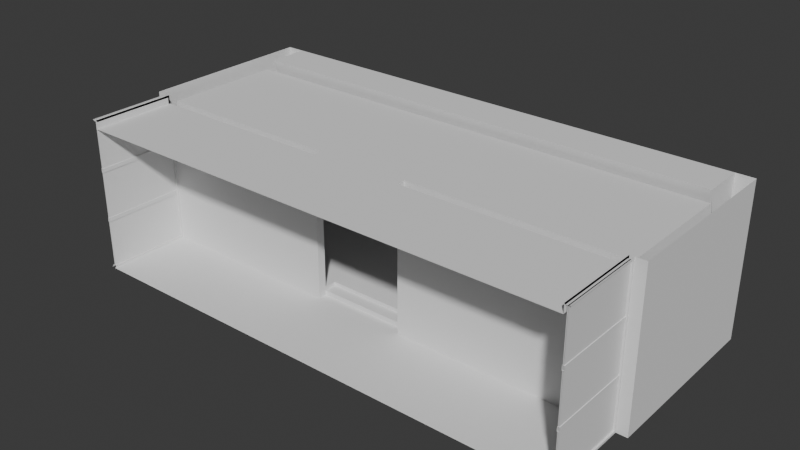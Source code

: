 # Source: ResidentialBuilding_Detailed_FrontMid.blend  (saved by Blender 4.5.88; exported with 4.5.12 LTS)
import bpy
from mathutils import Matrix  # noqa: F401  (used for matrix-valued properties, if any)

bpy.ops.wm.read_factory_settings(use_empty=True)
scene = bpy.context.scene
scene.name = 'Scene'

# ---- collections
col_collection = bpy.data.collections.new('Collection'); scene.collection.children.link(col_collection)

# ---- materials (node trees are filled in below, after node groups)
mat_ground = bpy.data.materials.new('ground')
mat_ground.alpha_threshold = 0.0
mat_ground.roughness = 0.5
mat_ground.line_color = (0.0, 0.0, 0.0, 1.0)
mat_glass = bpy.data.materials.new('glass')
mat_glass.alpha_threshold = 0.0
mat_glass.specular_color = (0.0, 0.0, 0.0)
mat_glass.roughness = 0.5
mat_glass.specular_intensity = 0.0
mat_glass.line_color = (0.0, 0.0, 0.0, 0.3)

# ---- material node trees

# ---- world
world_world = bpy.data.worlds.new('World'); scene.world = world_world
world_world.use_nodes = True; world_world.node_tree.nodes.clear()
_N = world_world.node_tree.nodes; _L = world_world.node_tree.links
n0 = _N.new('ShaderNodeOutputWorld'); n0.name = 'World Output'; n0.location = (200, 100)
n1 = _N.new('ShaderNodeBackground'); n1.name = 'Background'; n1.location = (-200, 100)
n1.inputs[0].default_value = (0.05088, 0.05088, 0.05088, 1.0)
_L.new(n1.outputs[0], n0.inputs[0])
n0.is_active_output = True
world_world.color = (0.05088, 0.05088, 0.05088)
world_world.sun_shadow_jitter_overblur = 0.0

# ---- meshes
me_residential_buildings_001_004 = bpy.data.meshes.new('Residential Buildings 001.004')
me_residential_buildings_001_004.from_pydata([(5.772, 3.037, 0.2263), (5.772, 3.1, 2.146e-06), (5.772, 2.1, 2.146e-06), (5.772, 3.1, 3.6), (5.772, 3.1, 2.146e-06), (5.772, 2.1, 3.6), (-5.772, 3.1, 3.6), (-5.772, 3.1, 2.384e-07), (-5.772, 2.1, 3.6), (-5.772, 3.037, 0.2263), (-5.772, 3.1, 1.192e-06), (-5.772, 2.1, 1.192e-06), (6.2, -1.1, -1.669e-06), (5.95, -3.1, -1.669e-06), (5.95, -1.1, -1.669e-06), (-6.2, -1.1, -1.669e-06), (-5.95, -1.1, -1.669e-06), (-5.95, -3.1, -1.907e-06), (1.2, -3.1, -1.192e-06), (0.75, -3.1, -1.192e-06), (-2.85, -3.1, -1.431e-06), (-5.15, -3.1, -1.669e-06), (-0.55, -3.1, -1.431e-06), (-0.15, -3.1, -1.431e-06), (-3.317, -3.1, -1.431e-06), (-4.983, -3.1, -1.669e-06), (-0.7167, -3.1, -1.431e-06), (-2.383, -3.1, -1.431e-06), (6.2, 3.1, -1.669e-06), (5.95, -1.138, 3.551), (5.95, -3.062, 3.551), (5.95, -1.138, 0.04909), (5.95, -3.062, 0.04909), (-5.95, -1.138, 0.04909), (-5.95, -3.062, 0.04909), (-5.95, -1.138, 3.551), (-5.95, -3.062, 3.551), (5.85, -3.062, 0.04909), (5.85, -3.062, 3.551), (5.85, -1.138, 3.551), (-5.85, -3.062, 3.551), (5.85, -1.138, 0.04909), (5.85, -3.1, -1.669e-06), (5.85, -1.1, -1.669e-06), (5.85, -1.1, 3.6), (5.85, -3.1, 3.6), (-5.85, -1.138, 3.551), (-5.85, -3.062, 0.04909), (-5.85, -1.138, 0.04909), (-5.85, -3.1, -1.669e-06), (-5.85, -1.1, -1.669e-06), (-5.875, -1.138, 2.351), (-5.875, -3.062, 2.351), (5.875, -1.138, 2.449), (5.875, -3.062, 2.449), (-5.875, -1.138, 2.449), (-5.875, -3.062, 2.449), (5.875, -1.138, 2.351), (5.875, -3.062, 2.351), (-5.925, -3.062, 2.351), (-5.925, -1.138, 2.351), (5.925, -3.062, 2.351), (5.925, -1.138, 2.351), (5.925, -3.062, 2.449), (5.925, -1.138, 2.449), (-5.925, -1.138, 2.449), (-5.925, -3.062, 2.449), (-1.35, -1.1, -1.669e-06), (3.35, -3.1, -1.669e-06), (0.85, -1.1, -1.669e-06), (0.85, -0.9, 0.2), (-1.35, -0.9, 0.2), (5.85, 2.874, 0.2), (5.85, -0.9, 0.2), (-5.85, 2.874, 0.2), (-5.85, -0.9, 0.2), (-1.35, -0.9, 3.4), (-5.85, -0.9, 3.4), (-5.85, 1.948, 3.4), (5.85, 1.948, 3.4), (5.85, -0.9, 3.4), (0.85, -0.9, 3.4), (-1.35, -1.1, 3.4), (0.85, -1.1, 3.4), (5.85, -1.1, 3.4), (-5.85, -1.1, 3.4), (5.85, -3.1, 3.4), (-5.85, -3.1, 3.4), (-2.85, -3.1, 3.4), (-5.85, -3.1, 3.6), (-5.85, -1.1, 3.6), (0.125, -3.1, 3.4), (-5.422, 2.078, 2.96), (5.422, 2.078, 2.96), (5.422, 2.548, 1.34), (-5.422, 2.548, 1.34), (5.422, 2.727, 1.34), (5.422, 2.278, 2.96), (0.85, -0.9, -1.669e-06), (-1.35, -0.9, -1.669e-06), (-1.35, -0.611, 0.2), (0.85, -0.611, 0.2), (0.85, -0.9, 0.115), (-1.35, -0.9, 0.115), (0.85, -0.611, 0.115), (-1.35, -0.611, 0.115), (-6.2, -1.1, 3.6), (-6.2, 3.1, 3.6), (5.95, -1.1, 3.6), (6.2, 3.1, 3.6), (5.95, -3.1, 3.6), (-5.95, -3.1, 3.6), (-5.95, -1.1, 3.6), (6.2, -1.1, 3.6), (-5.772, 3.1, 3.6), (5.772, 3.1, 3.6), (5.925, -1.138, 1.249), (5.925, -3.062, 1.249), (5.925, -1.138, 1.151), (5.925, -3.062, 1.151), (5.875, -3.062, 1.151), (5.875, -1.138, 1.151), (5.875, -3.062, 1.249), (5.875, -1.138, 1.249), (-5.925, -3.062, 1.249), (-5.925, -1.138, 1.249), (-5.925, -1.138, 1.151), (-5.925, -3.062, 1.151), (-5.875, -3.062, 1.249), (-5.875, -1.138, 1.249), (-5.875, -3.062, 1.151), (-5.875, -1.138, 1.151), (6.2, 2.1, -1.669e-06), (-6.2, 3.1, -1.669e-06), (-6.2, 2.1, -1.669e-06), (-5.422, 2.278, 2.96), (-5.422, 2.727, 1.34), (5.772, 3.1, -1.669e-06), (-5.772, 3.1, -1.669e-06), (5.772, 2.1, -1.669e-06), (5.772, 2.1, 3.6), (-5.772, 2.1, 3.6), (5.772, 3.1, 0.2415), (-5.772, 3.1, 0.2415), (-5.772, 2.1, -1.669e-06), (-5.772, 3.036, 0.2261), (5.772, 3.036, 0.2261), (-5.91, -1.138, 0.04909), (-5.91, -3.062, 0.04909), (-5.91, -1.138, 3.551), (-5.91, -3.062, 3.551), (-5.89, -3.062, 3.551), (-5.89, -1.138, 3.551), (-5.89, -3.062, 0.04909), (-5.89, -1.138, 0.04909), (5.91, -1.138, 3.551), (5.91, -3.062, 3.551), (5.91, -1.138, 0.04909), (5.91, -3.062, 0.04909), (5.89, -3.062, 0.04909), (5.89, -3.062, 3.551), (5.89, -1.138, 3.551), (5.89, -1.138, 0.04909), (-5.772, 2.1, 3.6), (-5.772, 3.1, 3.6)], [], [(2, 0, 1), (5, 3, 4), (8, 7, 6), (11, 10, 9), (14, 12, 113, 108), (16, 112, 106, 15), (110, 30, 29, 108), (14, 31, 32, 13), (17, 34, 33, 16), (112, 35, 36, 111), (32, 31, 41, 37), (29, 30, 38, 39), (36, 35, 46, 40), (33, 34, 47, 48), (43, 42, 37, 41), (45, 44, 39, 38), (90, 89, 40, 46), (49, 50, 48, 47), (55, 56, 52, 51), (54, 53, 57, 58), (59, 60, 51, 52), (65, 66, 56, 55), (63, 64, 53, 54), (62, 61, 58, 57), (65, 60, 59, 66), (63, 61, 62, 64), (33, 48, 46, 35), (16, 33, 35, 112), (46, 48, 50, 90), (108, 29, 31, 14), (29, 39, 41, 31), (39, 44, 43, 41), (42, 43, 69, 68), (71, 75, 77, 76), (75, 74, 78, 77), (72, 73, 80, 79), (73, 70, 81, 80), (69, 43, 84, 83), (50, 67, 82, 85), (82, 88, 87, 85), (76, 77, 78), (79, 80, 81), (76, 78, 79, 81), (83, 84, 86), (86, 84, 44, 45), (85, 87, 89, 90), (76, 81, 83, 82), (21, 50, 49), (21, 25, 50), (24, 50, 25), (24, 67, 50), (20, 67, 24), (20, 27, 67), (26, 67, 27), (22, 69, 67, 26), (22, 23, 69), (19, 69, 23), (18, 69, 19), (18, 68, 69), (91, 82, 83), (86, 91, 83), (91, 88, 82), (79, 78, 92, 93), (74, 72, 94, 95), (78, 74, 95, 92), (72, 79, 93, 94), (93, 97, 96, 94), (69, 98, 99, 67), (101, 72, 74, 100), (72, 101, 73), (101, 70, 73), (71, 100, 75), (100, 74, 75), (102, 103, 99, 98), (102, 104, 105, 103), (104, 101, 100, 105), (71, 103, 105, 100), (70, 101, 104, 102), (103, 71, 67, 99), (76, 82, 67, 71), (69, 102, 98), (69, 70, 102), (81, 70, 69, 83), (12, 28, 109, 113), (117, 119, 118, 116), (118, 119, 120, 121), (117, 116, 123, 122), (122, 123, 121, 120), (125, 126, 127, 124), (125, 124, 128, 129), (127, 126, 131, 130), (129, 128, 130, 131), (143, 141, 135, 136), (143, 142, 146, 145), (94, 96, 136, 95), (92, 135, 97, 93), (92, 95, 136, 135), (109, 28, 137, 115), (133, 107, 114, 138), (15, 106, 107, 133), (137, 28, 132, 139), (142, 143, 136, 96), (145, 146, 139, 144), (141, 140, 97, 135), (133, 138, 144, 134), (140, 142, 96, 97), (147, 148, 150, 149), (152, 151, 153, 154), (150, 151, 152, 149), (147, 154, 153, 148), (147, 149, 152, 154), (159, 160, 161, 162), (158, 157, 155, 156), (158, 159, 162, 157), (155, 161, 160, 156), (155, 157, 162, 161), (164, 3, 5, 163)])
me_residential_buildings_001_004.polygons.foreach_set('material_index', [0, 0, 0, 0, 0, 0, 0, 0, 0, 0, 0, 0, 0, 0, 0, 0, 0, 0, 0, 0, 0, 0, 0, 0, 0, 0, 0, 0, 0, 0, 0, 0, 0, 0, 0, 0, 0, 0, 0, 0, 0, 0, 0, 0, 0, 0, 0, 0, 0, 0, 0, 0, 0, 0, 0, 0, 0, 0, 0, 0, 0, 0, 0, 0, 0, 0, 0, 0, 0, 0, 0, 0, 0, 0, 0, 0, 0, 0, 0, 0, 0, 0, 0, 0, 0, 0, 0, 0, 0, 0, 0, 0, 0, 0, 0, 0, 0, 0, 0, 0, 0, 0, 0, 0, 0, 0, 1, 1, 1, 1, 1, 1, 1, 1, 1, 1, 0])
_uv = me_residential_buildings_001_004.uv_layers.new(name='UVMap')
_uv.uv.foreach_set('vector', [0.9443, 0.2875, 0.9404, 0.2682, 0.945, 0.2671, 0.3703, 0.3612, 0.3532, 0.3612, 0.3532, 0.2997, 0.5242, 0.7725, 0.54, 0.8292, 0.54, 0.7725, 0.9443, 0.2875, 0.945, 0.2671, 0.9496, 0.2686, 0.2699, 0.2997, 0.2742, 0.2997, 0.2742, 0.3612, 0.2699, 0.3612, 0.6167, 0.8292, 0.6167, 0.7725, 0.6127, 0.7725, 0.6127, 0.8292, 0.3547, 0.7995, 0.3554, 0.7986, 0.3914, 0.7986, 0.3921, 0.7995, 0.1086, 0.8892, 0.1079, 0.8901, 0.07187, 0.8901, 0.07116, 0.8892, 0.2142, 0.6451, 0.215, 0.6441, 0.251, 0.6441, 0.2517, 0.6451, 0.6452, 0.6988, 0.6445, 0.6997, 0.6085, 0.6997, 0.6078, 0.6988, 0.07187, 0.8901, 0.1079, 0.8901, 0.1079, 0.892, 0.07187, 0.892, 0.3914, 0.7986, 0.3554, 0.7986, 0.3554, 0.7967, 0.3914, 0.7967, 0.6085, 0.6997, 0.6445, 0.6997, 0.6445, 0.7016, 0.6085, 0.7016, 0.251, 0.6441, 0.215, 0.6441, 0.215, 0.6423, 0.251, 0.6423, 0.1086, 0.8929, 0.07116, 0.8929, 0.07187, 0.892, 0.1079, 0.892, 0.3547, 0.7958, 0.3921, 0.7958, 0.3914, 0.7967, 0.3554, 0.7967, 0.6452, 0.7025, 0.6078, 0.7025, 0.6085, 0.7016, 0.6445, 0.7016, 0.2142, 0.6414, 0.2517, 0.6414, 0.251, 0.6423, 0.215, 0.6423, 0.1089, 0.9153, 0.07283, 0.9153, 0.07283, 0.9135, 0.1089, 0.9135, 0.2487, 0.6306, 0.2848, 0.6306, 0.2848, 0.6325, 0.2487, 0.6325, 0.07283, 0.9125, 0.1089, 0.9125, 0.1089, 0.9135, 0.07283, 0.9135, 0.1089, 0.9162, 0.07283, 0.9162, 0.07283, 0.9153, 0.1089, 0.9153, 0.2487, 0.6297, 0.2848, 0.6297, 0.2848, 0.6306, 0.2487, 0.6306, 0.2848, 0.6334, 0.2487, 0.6334, 0.2487, 0.6325, 0.2848, 0.6325, 0.1089, 0.9107, 0.1089, 0.9125, 0.07283, 0.9125, 0.07283, 0.9107, 0.2487, 0.6353, 0.2487, 0.6334, 0.2848, 0.6334, 0.2848, 0.6353, 0.4137, 0.4295, 0.4155, 0.4295, 0.4155, 0.495, 0.4137, 0.495, 0.4129, 0.4286, 0.4137, 0.4295, 0.4137, 0.495, 0.4129, 0.4959, 0.4155, 0.495, 0.4155, 0.4295, 0.4162, 0.4286, 0.4162, 0.4959, 0.6508, 0.7685, 0.6501, 0.7676, 0.6501, 0.7021, 0.6508, 0.7012, 0.6501, 0.7676, 0.6483, 0.7676, 0.6483, 0.7021, 0.6501, 0.7021, 0.6483, 0.7676, 0.6476, 0.7685, 0.6476, 0.7012, 0.6483, 0.7021, 0.4071, 0.7667, 0.4071, 0.7292, 0.5007, 0.7293, 0.4539, 0.7667, 0.1968, 0.347, 0.1968, 0.4028, 0.1571, 0.4028, 0.1571, 0.347, 0.1968, 0.4028, 0.1968, 0.4496, 0.1571, 0.4381, 0.1571, 0.4028, 0.002487, 0.3005, 0.05294, 0.3005, 0.05294, 0.3433, 0.01487, 0.3433, 0.05294, 0.3005, 0.1198, 0.3005, 0.1198, 0.3433, 0.05294, 0.3433, 0.1781, 0.7829, 0.1781, 0.8705, 0.1185, 0.8705, 0.1185, 0.7829, 0.5327, 0.4256, 0.5327, 0.5098, 0.4691, 0.5098, 0.4691, 0.4256, 0.7717, 0.8659, 0.7998, 0.8285, 0.856, 0.8285, 0.856, 0.8659, 0.7717, 0.8696, 0.856, 0.8696, 0.856, 0.923, 0.6369, 0.923, 0.6369, 0.8696, 0.7305, 0.8696, 0.7717, 0.8696, 0.856, 0.923, 0.6369, 0.923, 0.7305, 0.8696, 0.7305, 0.8659, 0.6369, 0.8659, 0.6369, 0.8285, 0.3547, 0.7921, 0.3921, 0.7921, 0.3921, 0.7958, 0.3547, 0.7958, 0.6452, 0.7063, 0.6078, 0.7063, 0.6078, 0.7025, 0.6452, 0.7025, 0.7717, 0.8696, 0.7305, 0.8696, 0.7305, 0.8659, 0.7717, 0.8659, 0.613, 0.7667, 0.6262, 0.7293, 0.6261, 0.7668, 0.613, 0.7667, 0.6099, 0.7667, 0.6262, 0.7293, 0.5787, 0.7667, 0.6262, 0.7293, 0.6099, 0.7667, 0.5787, 0.7667, 0.5419, 0.7293, 0.6262, 0.7293, 0.57, 0.7667, 0.5419, 0.7293, 0.5787, 0.7667, 0.57, 0.7667, 0.5612, 0.7667, 0.5419, 0.7293, 0.53, 0.7667, 0.5419, 0.7293, 0.5612, 0.7667, 0.5269, 0.7667, 0.5007, 0.7293, 0.5419, 0.7293, 0.53, 0.7667, 0.5269, 0.7667, 0.5194, 0.7667, 0.5007, 0.7293, 0.5026, 0.7667, 0.5007, 0.7293, 0.5194, 0.7667, 0.4941, 0.7667, 0.5007, 0.7293, 0.5026, 0.7667, 0.4941, 0.7667, 0.4539, 0.7667, 0.5007, 0.7293, 0.7441, 0.8285, 0.7717, 0.8659, 0.7305, 0.8659, 0.6369, 0.8285, 0.7441, 0.8285, 0.7305, 0.8659, 0.7441, 0.8285, 0.7998, 0.8285, 0.7717, 0.8659, 0.3784, 0.6651, 0.1599, 0.6651, 0.1679, 0.6566, 0.3704, 0.6566, 0.1599, 0.6029, 0.3784, 0.6029, 0.3704, 0.6251, 0.1679, 0.6251, 0.1599, 0.6651, 0.1599, 0.6029, 0.1679, 0.6251, 0.1679, 0.6566, 0.3784, 0.6029, 0.3784, 0.6651, 0.3704, 0.6566, 0.3704, 0.6251, 0.3588, 0.1505, 0.357, 0.1516, 0.3568, 0.1186, 0.3586, 0.1205, 0.5007, 0.7293, 0.5007, 0.7255, 0.5419, 0.7255, 0.5419, 0.7293, 0.255, 0.7338, 0.1614, 0.6685, 0.3805, 0.6685, 0.2962, 0.7338, 0.1614, 0.6685, 0.255, 0.7338, 0.1614, 0.7392, 0.255, 0.7338, 0.255, 0.7392, 0.1614, 0.7392, 0.2962, 0.7392, 0.2962, 0.7338, 0.3805, 0.7392, 0.2962, 0.7338, 0.3805, 0.6685, 0.3805, 0.7392, 0.6208, 0.8208, 0.662, 0.8208, 0.662, 0.823, 0.6208, 0.823, 0.6208, 0.8208, 0.6208, 0.8154, 0.662, 0.8154, 0.662, 0.8208, 0.6208, 0.8154, 0.6208, 0.8138, 0.662, 0.8138, 0.662, 0.8154, 0.529, 0.5136, 0.5327, 0.5136, 0.5327, 0.5263, 0.529, 0.5263, 0.1746, 0.7794, 0.1746, 0.7744, 0.1761, 0.7744, 0.1761, 0.7794, 0.5327, 0.5136, 0.529, 0.5136, 0.5327, 0.5098, 0.5327, 0.5136, 0.4691, 0.5136, 0.4691, 0.5098, 0.5327, 0.5098, 0.529, 0.5136, 0.1781, 0.7829, 0.1761, 0.7794, 0.1781, 0.7794, 0.1781, 0.7829, 0.1746, 0.7794, 0.1761, 0.7794, 0.1185, 0.7794, 0.1746, 0.7794, 0.1781, 0.7829, 0.1185, 0.7829, 0.2742, 0.2997, 0.3459, 0.2997, 0.3459, 0.3612, 0.2742, 0.3612, 0.2487, 0.6353, 0.2487, 0.6334, 0.2848, 0.6334, 0.2848, 0.6353, 0.2848, 0.6334, 0.2487, 0.6334, 0.2487, 0.6325, 0.2848, 0.6325, 0.2487, 0.6297, 0.2848, 0.6297, 0.2848, 0.6306, 0.2487, 0.6306, 0.2487, 0.6306, 0.2848, 0.6306, 0.2848, 0.6325, 0.2487, 0.6325, 0.1089, 0.9107, 0.1089, 0.9125, 0.07283, 0.9125, 0.07283, 0.9107, 0.1089, 0.9162, 0.07283, 0.9162, 0.07283, 0.9153, 0.1089, 0.9153, 0.07283, 0.9125, 0.1089, 0.9125, 0.1089, 0.9135, 0.07283, 0.9135, 0.1089, 0.9153, 0.07283, 0.9153, 0.07283, 0.9135, 0.1089, 0.9135, 0.5645, 0.09239, 0.5646, 0.1645, 0.5578, 0.152, 0.5579, 0.1186, 0.9827, 0.2516, 0.9827, 0.4678, 0.9815, 0.4678, 0.9815, 0.2516, 0.3586, 0.1205, 0.3568, 0.1186, 0.5579, 0.1186, 0.5562, 0.1205, 0.5563, 0.1505, 0.5578, 0.152, 0.357, 0.1516, 0.3588, 0.1505, 0.5556, 0.1512, 0.5562, 0.1205, 0.5579, 0.1186, 0.5578, 0.152, 0.3459, 0.3612, 0.3459, 0.2997, 0.3532, 0.2997, 0.3532, 0.3612, 0.5467, 0.8292, 0.5467, 0.7725, 0.54, 0.7725, 0.54, 0.8292, 0.6127, 0.8292, 0.6127, 0.7725, 0.5467, 0.7725, 0.5467, 0.8292, 0.9827, 0.4678, 0.9827, 0.4759, 0.964, 0.4759, 0.964, 0.4678, 0.35, 0.09239, 0.5645, 0.09239, 0.5579, 0.1186, 0.3568, 0.1186, 0.9815, 0.2516, 0.9815, 0.4678, 0.964, 0.4678, 0.964, 0.2516, 0.5646, 0.1645, 0.3504, 0.1641, 0.357, 0.1516, 0.5578, 0.152, 0.9827, 0.2437, 0.9827, 0.2516, 0.964, 0.2516, 0.964, 0.2437, 0.3504, 0.1641, 0.35, 0.09239, 0.3568, 0.1186, 0.357, 0.1516, 0.0, 0.0, 1.0, 0.0, 1.0, 1.0, 0.0, 1.0, 0.0, 0.0, 1.0, 0.0, 1.0, 1.0, 0.0, 1.0, 0.0, 0.0, 1.0, 0.0, 1.0, 1.0, 0.0, 1.0, 0.0, 0.0, 1.0, 0.0, 1.0, 1.0, 0.0, 1.0, 0.0, 0.0, 1.0, 0.0, 1.0, 1.0, 0.0, 1.0, 0.0, 0.0, 1.0, 0.0, 1.0, 1.0, 0.0, 1.0, 0.0, 0.0, 1.0, 0.0, 1.0, 1.0, 0.0, 1.0, 0.0, 0.0, 1.0, 0.0, 1.0, 1.0, 0.0, 1.0, 0.0, 0.0, 1.0, 0.0, 1.0, 1.0, 0.0, 1.0, 0.0, 0.0, 1.0, 0.0, 1.0, 1.0, 0.0, 1.0, 0.3934, 0.9826, 0.1773, 0.9826, 0.1773, 0.9639, 0.3934, 0.9639])
me_residential_buildings_001_004.materials.append(mat_ground)
me_residential_buildings_001_004.materials.append(mat_glass)
me_residential_buildings_001_004.use_remesh_preserve_volume = False
me_residential_buildings_001_004.use_remesh_preserve_attributes = False
me_residential_buildings_001_004.use_mirror_vertex_groups = False
me_residential_buildings_001_004.update()

# ---- objects
ob_resbuild_detailed_frontmid = bpy.data.objects.new('ResBuild_Detailed_FrontMid', me_residential_buildings_001_004)

# ---- transforms, parenting, visibility, modifiers, constraints
ob_resbuild_detailed_frontmid.location = (0.0, 0.0, 0.0)

# ---- collection membership
col_collection.objects.link(ob_resbuild_detailed_frontmid)

# ---- scene / render settings (as saved in the file)
scene.frame_start = 1; scene.frame_end = 250; scene.frame_set(1)
scene.render.engine = 'BLENDER_EEVEE_NEXT'
bpy.context.view_layer.update()

# ---- added for rendering (the .blend has no active camera and no usable light): camera, sun
cam_auto = bpy.data.cameras.new('AutoCamera')
cam_auto.lens = 50.0
cam_auto.sensor_width = 36.0
cam_auto.clip_end = 1000.0
ob_auto_camera = bpy.data.objects.new('AutoCamera', cam_auto)
scene.collection.objects.link(ob_auto_camera)
ob_auto_camera.location = (13.2524, -15.9028, 12.4019)
ob_auto_camera.rotation_euler = (1.09748, -7.21219e-08, 0.694738)
scene.camera = ob_auto_camera
light_auto_sun = bpy.data.lights.new('AutoSun', 'SUN')
light_auto_sun.energy = 3.0
light_auto_sun.angle = 0.0523599
ob_auto_sun = bpy.data.objects.new('AutoSun', light_auto_sun)
scene.collection.objects.link(ob_auto_sun)
ob_auto_sun.rotation_euler = (0.872665, 0.174533, 0.523599)
bpy.context.view_layer.update()
